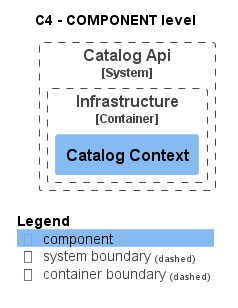

The diagram above was rendered by PlantUML. Its source (embedded in the PNG):
@startuml
!pragma layout smetana
!include ..\..\..\..\..\..\.c4s\C4_Component.puml

AddElementTag("state:new", $bgColor=green, $fontColor=#ffffff, $borderColor=green, $shadowing="False")
AddElementTag("state:changed", $bgColor=orange, $fontColor=#ffffff, $borderColor=orange, $shadowing="False")
AddElementTag("state:removed", $bgColor=red, $fontColor=#ffffff, $borderColor=red, $shadowing="False")

AddRelTag("state:new", $textColor=green, $lineColor=green)
AddRelTag("state:changed", $textColor=orange, $lineColor=orange)
AddRelTag("state:removed", $textColor=red, $lineColor=red)

SHOW_PERSON_PORTRAIT()
LAYOUT_TOP_DOWN()

skinparam linetype polyline

title C4 - COMPONENT level


System_Boundary(dotnet.eShop.Architecture.SoftwareSystems.CatalogApi, "Catalog Api") {
    
Container_Boundary(dotnet.eShop.Architecture.SoftwareSystems.CatalogApi.Containers.Infrastructure, "Infrastructure") {
    Component(dotnet.eShop.Architecture.SoftwareSystems.CatalogApi.Containers.Infrastructure.Components.CatalogContext, "Catalog Context", "", "")
}
}



SHOW_LEGEND()
@enduml